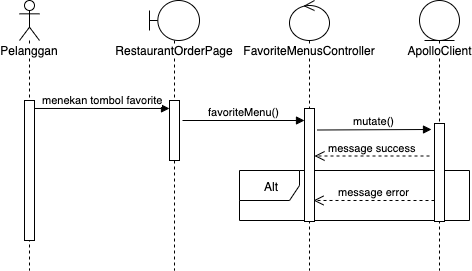

The diagram above was exported from draw.io. Its source (the exported page's mxGraphModel, read from the mxfile embedded in the PNG):
<mxGraphModel dx="932" dy="502" grid="1" gridSize="10" guides="1" tooltips="1" connect="1" arrows="1" fold="1" page="1" pageScale="1" pageWidth="850" pageHeight="1100" math="0" shadow="0">
  <root>
    <mxCell id="0" />
    <mxCell id="1" parent="0" />
    <mxCell id="2" value="ApolloClient" style="shape=umlLifeline;participant=umlEntity;perimeter=lifelinePerimeter;whiteSpace=wrap;html=1;container=1;collapsible=0;recursiveResize=0;verticalAlign=top;spacingTop=36;labelBackgroundColor=#ffffff;outlineConnect=0;" vertex="1" parent="1">
      <mxGeometry x="480" y="70" width="40" height="270" as="geometry" />
    </mxCell>
    <mxCell id="3" value="Alt" style="shape=umlFrame;whiteSpace=wrap;html=1;" vertex="1" parent="1">
      <mxGeometry x="300" y="240" width="230" height="50" as="geometry" />
    </mxCell>
    <mxCell id="4" value="Pelanggan" style="shape=umlLifeline;participant=umlActor;perimeter=lifelinePerimeter;whiteSpace=wrap;html=1;container=1;collapsible=0;recursiveResize=0;verticalAlign=top;spacingTop=36;labelBackgroundColor=#ffffff;outlineConnect=0;" vertex="1" parent="1">
      <mxGeometry x="80" y="70" width="20" height="270" as="geometry" />
    </mxCell>
    <mxCell id="5" value="" style="html=1;points=[];perimeter=orthogonalPerimeter;" vertex="1" parent="4">
      <mxGeometry x="5" y="100" width="10" height="140" as="geometry" />
    </mxCell>
    <mxCell id="6" value="RestaurantOrderPage" style="shape=umlLifeline;participant=umlBoundary;perimeter=lifelinePerimeter;whiteSpace=wrap;html=1;container=1;collapsible=0;recursiveResize=0;verticalAlign=top;spacingTop=36;labelBackgroundColor=#ffffff;outlineConnect=0;" vertex="1" parent="1">
      <mxGeometry x="210" y="70" width="50" height="270" as="geometry" />
    </mxCell>
    <mxCell id="7" value="" style="html=1;points=[];perimeter=orthogonalPerimeter;" vertex="1" parent="6">
      <mxGeometry x="20" y="100" width="10" height="60" as="geometry" />
    </mxCell>
    <mxCell id="8" value="FavoriteMenusController" style="shape=umlLifeline;participant=umlControl;perimeter=lifelinePerimeter;whiteSpace=wrap;html=1;container=1;collapsible=0;recursiveResize=0;verticalAlign=top;spacingTop=36;labelBackgroundColor=#ffffff;outlineConnect=0;" vertex="1" parent="1">
      <mxGeometry x="350" y="70" width="40" height="270" as="geometry" />
    </mxCell>
    <mxCell id="9" value="menekan tombol favorite" style="html=1;verticalAlign=bottom;endArrow=block;entryX=0;entryY=0.133;entryDx=0;entryDy=0;entryPerimeter=0;" edge="1" source="5" target="7" parent="1">
      <mxGeometry width="80" relative="1" as="geometry">
        <mxPoint x="170" y="220" as="sourcePoint" />
        <mxPoint x="230" y="260" as="targetPoint" />
      </mxGeometry>
    </mxCell>
    <mxCell id="10" value="favoriteMenu()" style="html=1;verticalAlign=bottom;endArrow=block;" edge="1" target="13" parent="1">
      <mxGeometry width="80" relative="1" as="geometry">
        <mxPoint x="243" y="190" as="sourcePoint" />
        <mxPoint x="540" y="280" as="targetPoint" />
      </mxGeometry>
    </mxCell>
    <mxCell id="11" value="message success" style="html=1;verticalAlign=bottom;endArrow=open;dashed=1;endSize=8;" edge="1" target="13" parent="1">
      <mxGeometry relative="1" as="geometry">
        <mxPoint x="490" y="225.5" as="sourcePoint" />
        <mxPoint x="154" y="228.55999999999995" as="targetPoint" />
      </mxGeometry>
    </mxCell>
    <mxCell id="12" value="mutate()" style="html=1;verticalAlign=bottom;endArrow=block;entryX=-0.3;entryY=0.061;entryDx=0;entryDy=0;entryPerimeter=0;" edge="1" target="14" parent="1">
      <mxGeometry width="80" relative="1" as="geometry">
        <mxPoint x="378" y="199.5" as="sourcePoint" />
        <mxPoint x="375" y="197.51" as="targetPoint" />
      </mxGeometry>
    </mxCell>
    <mxCell id="13" value="" style="html=1;points=[];perimeter=orthogonalPerimeter;" vertex="1" parent="1">
      <mxGeometry x="365" y="178" width="10" height="113" as="geometry" />
    </mxCell>
    <mxCell id="14" value="" style="html=1;points=[];perimeter=orthogonalPerimeter;" vertex="1" parent="1">
      <mxGeometry x="495" y="193" width="10" height="98" as="geometry" />
    </mxCell>
    <mxCell id="15" value="message error" style="html=1;verticalAlign=bottom;endArrow=open;dashed=1;endSize=8;entryX=0.9;entryY=0.814;entryDx=0;entryDy=0;entryPerimeter=0;" edge="1" target="13" parent="1">
      <mxGeometry relative="1" as="geometry">
        <mxPoint x="495" y="270" as="sourcePoint" />
        <mxPoint x="360" y="270" as="targetPoint" />
      </mxGeometry>
    </mxCell>
  </root>
</mxGraphModel>